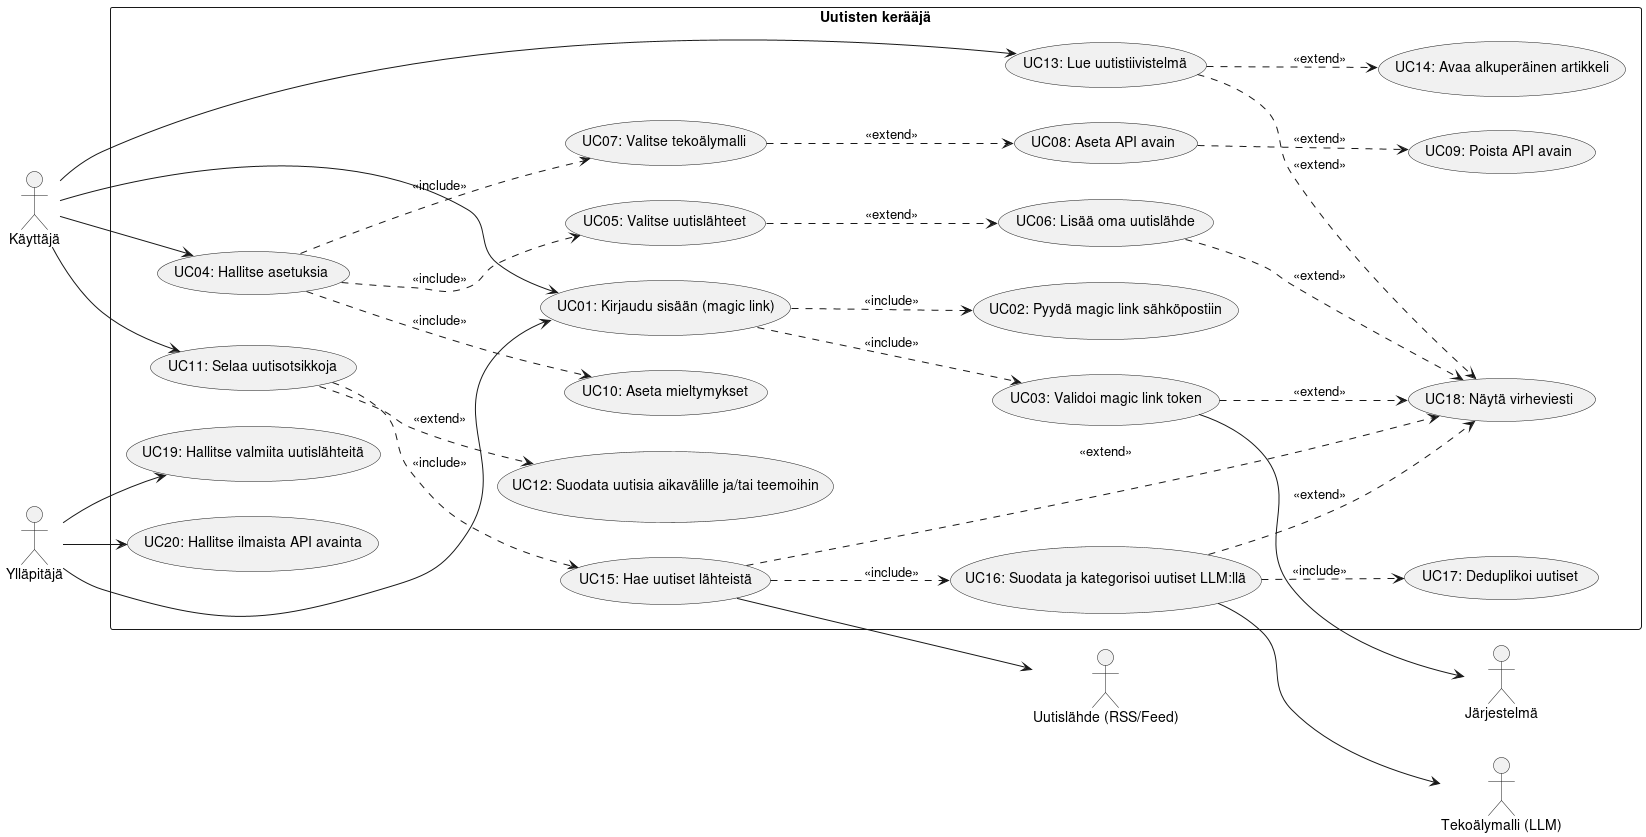

The diagram above was rendered by PlantUML. Its source (embedded in the PNG):
@startuml
left to right direction
skinparam packageStyle rectangle

actor "Käyttäjä" as User
actor "Ylläpitäjä" as Admin
actor "Järjestelmä" as System
actor "Tekoälymalli (LLM)" as LLM
actor "Uutislähde (RSS/Feed)" as Feed

rectangle "Uutisten kerääjä" {

  ' Auth
  usecase "UC01: Kirjaudu sisään (magic link)" as UC01
  usecase "UC02: Pyydä magic link sähköpostiin" as UC02
  usecase "UC03: Validoi magic link token" as UC03

  ' Settings
  usecase "UC04: Hallitse asetuksia" as UC04
  usecase "UC05: Valitse uutislähteet" as UC05
  usecase "UC06: Lisää oma uutislähde" as UC06
  usecase "UC07: Valitse tekoälymalli" as UC07
  usecase "UC08: Aseta API avain" as UC08
  usecase "UC09: Poista API avain" as UC09
  usecase "UC10: Aseta mieltymykset" as UC10

  ' News browsing
  usecase "UC11: Selaa uutisotsikkoja" as UC11
  usecase "UC12: Suodata uutisia aikavälille ja/tai teemoihin" as UC12
  usecase "UC13: Lue uutistiivistelmä" as UC13
  usecase "UC14: Avaa alkuperäinen artikkeli" as UC14

  ' System / background
  usecase "UC15: Hae uutiset lähteistä" as UC15
  usecase "UC16: Suodata ja kategorisoi uutiset LLM:llä" as UC16
  usecase "UC17: Deduplikoi uutiset" as UC17
  usecase "UC18: Näytä virheviesti" as UC18

  ' Admin
  usecase "UC19: Hallitse valmiita uutislähteitä" as UC19
  usecase "UC20: Hallitse ilmaista API avainta" as UC20
}

' User flows
User --> UC01
UC01 ..> UC02 : <<include>>
UC01 ..> UC03 : <<include>>

User --> UC04
UC04 ..> UC05 : <<include>>
UC04 ..> UC07 : <<include>>
UC04 ..> UC10 : <<include>>
UC05 ..> UC06 : <<extend>>
UC07 ..> UC08 : <<extend>>
UC08 ..> UC09 : <<extend>>

User --> UC11
UC11 ..> UC12 : <<extend>>
UC11 ..> UC15 : <<include>>
UC15 ..> UC16 : <<include>>
UC16 ..> UC17 : <<include>>

User --> UC13
UC13 ..> UC14 : <<extend>>

UC03 --> System
UC15 --> Feed
UC16 --> LLM


UC06 ..> UC18 : <<extend>>
UC13 ..> UC18 : <<extend>>
UC15 ..> UC18 : <<extend>>
UC16 ..> UC18 : <<extend>>
UC03 ..> UC18 : <<extend>>

Admin --> UC01
Admin --> UC19
Admin --> UC20
@enduml